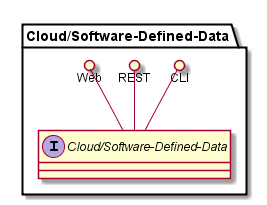

The diagram above was rendered by PlantUML. Its source (embedded in the PNG):
@startuml

package "Cloud/Software-Defined-Data" {
    interface "Cloud/Software-Defined-Data" {

    }
    CLI ()-- "Cloud/Software-Defined-Data"
    REST ()-- "Cloud/Software-Defined-Data"
    Web ()-- "Cloud/Software-Defined-Data"

}


@enduml